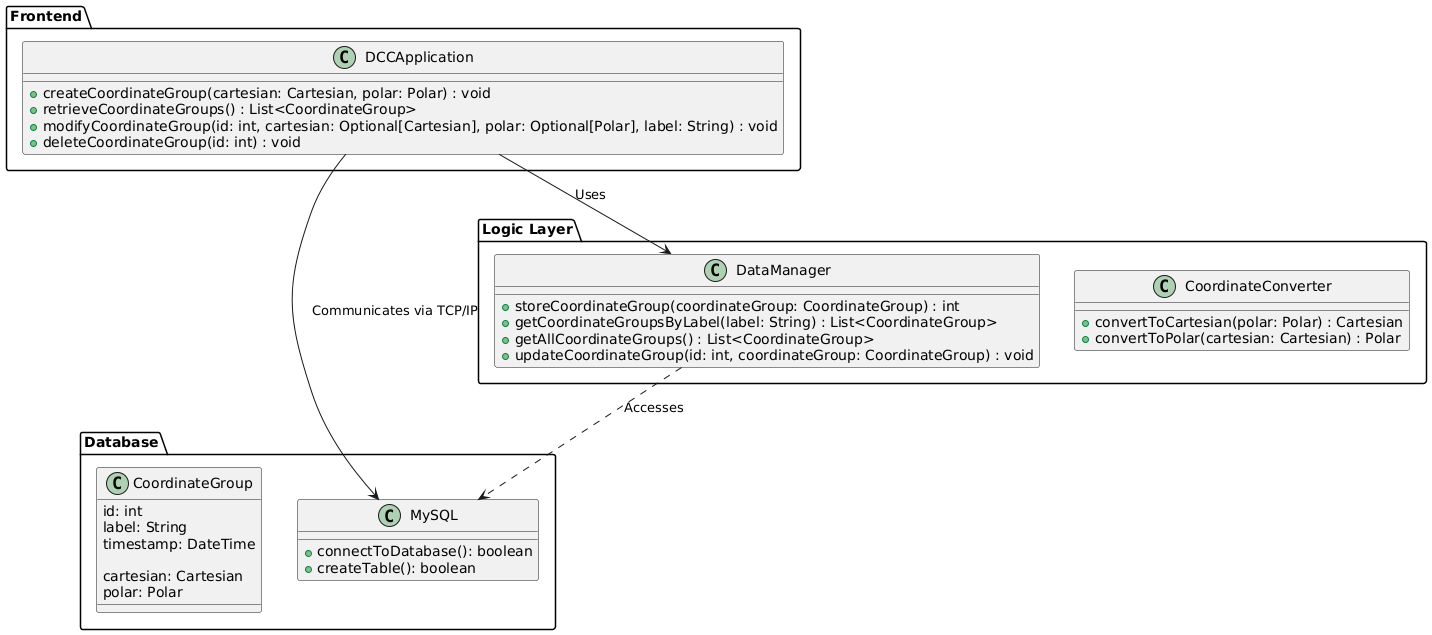

The diagram above was rendered by PlantUML. Its source (embedded in the PNG):
@startuml
' Frontend Layer - Swing Application'
package "Frontend" {
  class DCCApplication {
    + createCoordinateGroup(cartesian: Cartesian, polar: Polar) : void
    + retrieveCoordinateGroups() : List<CoordinateGroup>
    + modifyCoordinateGroup(id: int, cartesian: Optional[Cartesian], polar: Optional[Polar], label: String) : void
    + deleteCoordinateGroup(id: int) : void
  }
}

' Logic Layer - Business Rules and Processing'
package "Logic Layer" {
  class CoordinateConverter {
    + convertToCartesian(polar: Polar) : Cartesian
    + convertToPolar(cartesian: Cartesian) : Polar
  }

  class DataManager {
    + storeCoordinateGroup(coordinateGroup: CoordinateGroup) : int
    + getCoordinateGroupsByLabel(label: String) : List<CoordinateGroup>
    + getAllCoordinateGroups() : List<CoordinateGroup>
    + updateCoordinateGroup(id: int, coordinateGroup: CoordinateGroup) : void
  }
}

' Data Layer - MySQL Database'
package "Database" {
  class MySQL {
    + connectToDatabase(): boolean
    + createTable(): boolean
    }
    ' Table Structure for Coordinate Groups'

    class CoordinateGroup {
      id: int
      label: String
      timestamp: DateTime

      cartesian: Cartesian
      polar: Polar
    }
}
' Associations and Connections
DCCApplication --> DataManager : Uses
DataManager ..> MySQL : Accesses
DCCApplication -> MySQL : Communicates via TCP/IP
@enduml